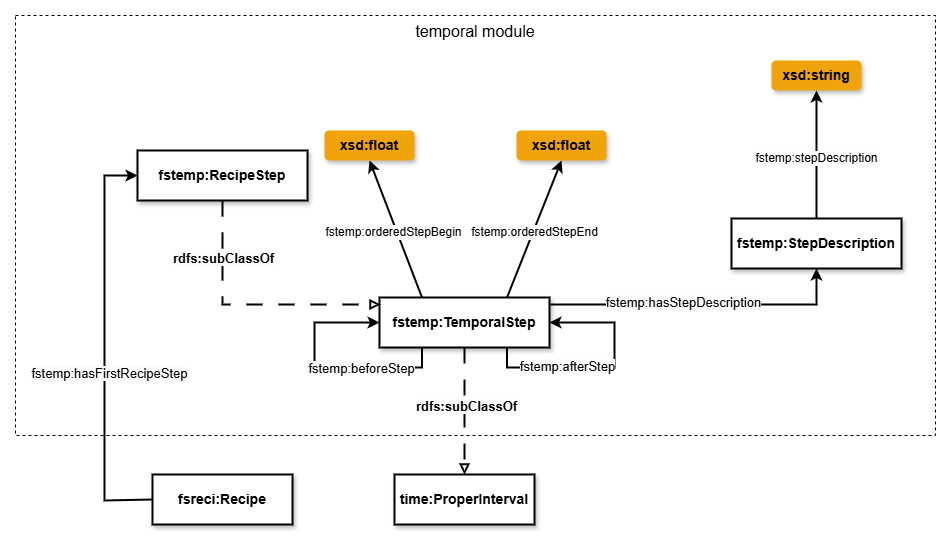

The diagram above was exported from draw.io. Its source (the exported page's mxGraphModel, read from the mxfile embedded in the PNG):
<mxGraphModel dx="965" dy="805" grid="1" gridSize="10" guides="1" tooltips="1" connect="1" arrows="1" fold="1" page="1" pageScale="1" pageWidth="1100" pageHeight="850" math="0" shadow="0">
  <root>
    <mxCell id="0" />
    <mxCell id="1" parent="0" />
    <mxCell id="2" value="temporal module" style="rounded=0;whiteSpace=wrap;html=1;verticalAlign=top;fontSize=16;fillColor=none;dashed=1;" vertex="1" parent="1">
      <mxGeometry x="70" y="135" width="920" height="420" as="geometry" />
    </mxCell>
    <mxCell id="3" style="edgeStyle=orthogonalEdgeStyle;shape=connector;rounded=0;orthogonalLoop=1;jettySize=auto;html=1;exitX=0.5;exitY=1;exitDx=0;exitDy=0;dashed=1;dashPattern=8 8;strokeColor=default;strokeWidth=2;align=center;verticalAlign=middle;fontFamily=Helvetica;fontSize=11;fontColor=default;labelBackgroundColor=default;endArrow=block;endFill=0;" edge="1" source="11" target="17" parent="1">
      <mxGeometry relative="1" as="geometry" />
    </mxCell>
    <mxCell id="4" value="&lt;span style=&quot;font-size: 13px; font-weight: 700; text-wrap-mode: wrap; background-color: rgb(251, 251, 251);&quot;&gt;rdfs:subClassOf&lt;/span&gt;" style="edgeLabel;html=1;align=center;verticalAlign=middle;resizable=0;points=[];fontFamily=Helvetica;fontSize=11;fontColor=default;labelBackgroundColor=default;rounded=0;" connectable="0" vertex="1" parent="3">
      <mxGeometry x="-0.0943" y="1" relative="1" as="geometry">
        <mxPoint as="offset" />
      </mxGeometry>
    </mxCell>
    <mxCell id="5" style="edgeStyle=orthogonalEdgeStyle;rounded=0;orthogonalLoop=1;jettySize=auto;html=1;exitX=0.5;exitY=1;exitDx=0;exitDy=0;entryX=1.006;entryY=0.14;entryDx=0;entryDy=0;strokeColor=default;strokeWidth=2;align=center;verticalAlign=middle;fontFamily=Helvetica;fontSize=11;fontColor=default;labelBackgroundColor=default;startArrow=classic;startFill=1;endArrow=none;entryPerimeter=0;" edge="1" source="20" target="11" parent="1">
      <mxGeometry relative="1" as="geometry">
        <Array as="points">
          <mxPoint x="871" y="424" />
        </Array>
      </mxGeometry>
    </mxCell>
    <mxCell id="6" value="&lt;span style=&quot;font-size: 13px; text-align: left; text-wrap-mode: wrap; background-color: rgb(251, 251, 251);&quot;&gt;fstemp:hasStepDescription&lt;/span&gt;" style="edgeLabel;html=1;align=center;verticalAlign=middle;resizable=0;points=[];fontFamily=Helvetica;fontSize=11;fontColor=default;labelBackgroundColor=default;" vertex="1" connectable="0" parent="5">
      <mxGeometry x="0.1242" y="3" relative="1" as="geometry">
        <mxPoint y="-6" as="offset" />
      </mxGeometry>
    </mxCell>
    <mxCell id="7" style="shape=connector;rounded=0;orthogonalLoop=1;jettySize=auto;html=1;exitX=0.25;exitY=0;exitDx=0;exitDy=0;entryX=0.5;entryY=1;entryDx=0;entryDy=0;strokeColor=default;strokeWidth=2;align=center;verticalAlign=middle;fontFamily=Helvetica;fontSize=11;fontColor=default;labelBackgroundColor=default;endArrow=classic;" edge="1" source="11" target="21" parent="1">
      <mxGeometry relative="1" as="geometry" />
    </mxCell>
    <mxCell id="8" value="&lt;span style=&quot;font-size: 12px; text-align: left; text-wrap-mode: wrap; background-color: rgb(251, 251, 251);&quot;&gt;fstemp:orderedStepBegin&lt;/span&gt;" style="edgeLabel;html=1;align=center;verticalAlign=middle;resizable=0;points=[];fontFamily=Helvetica;fontSize=11;fontColor=default;labelBackgroundColor=default;" vertex="1" connectable="0" parent="7">
      <mxGeometry x="0.055" y="2" relative="1" as="geometry">
        <mxPoint y="6" as="offset" />
      </mxGeometry>
    </mxCell>
    <mxCell id="9" style="shape=connector;rounded=0;orthogonalLoop=1;jettySize=auto;html=1;exitX=0.75;exitY=0;exitDx=0;exitDy=0;entryX=0.5;entryY=1;entryDx=0;entryDy=0;strokeColor=default;strokeWidth=2;align=center;verticalAlign=middle;fontFamily=Helvetica;fontSize=11;fontColor=default;labelBackgroundColor=default;endArrow=classic;" edge="1" source="11" target="26" parent="1">
      <mxGeometry relative="1" as="geometry" />
    </mxCell>
    <mxCell id="10" value="&lt;span style=&quot;font-size: 12px; text-align: left; text-wrap-mode: wrap; background-color: rgb(251, 251, 251);&quot;&gt;fstemp:orderedStepEnd&lt;/span&gt;" style="edgeLabel;html=1;align=center;verticalAlign=middle;resizable=0;points=[];fontFamily=Helvetica;fontSize=11;fontColor=default;labelBackgroundColor=default;" vertex="1" connectable="0" parent="9">
      <mxGeometry x="-0.0345" y="-1" relative="1" as="geometry">
        <mxPoint as="offset" />
      </mxGeometry>
    </mxCell>
    <mxCell id="11" value="&lt;span style=&quot;text-align: left;&quot;&gt;fstemp:TemporalStep&lt;/span&gt;" style="rounded=0;whiteSpace=wrap;html=1;strokeColor=default;strokeWidth=2;align=center;verticalAlign=middle;fontFamily=Helvetica;fontSize=14;fontColor=default;fillColor=default;shadow=1;fontStyle=1;" vertex="1" parent="1">
      <mxGeometry x="434" y="417" width="170" height="50" as="geometry" />
    </mxCell>
    <mxCell id="12" style="edgeStyle=orthogonalEdgeStyle;shape=connector;rounded=0;orthogonalLoop=1;jettySize=auto;html=1;exitX=0.5;exitY=1;exitDx=0;exitDy=0;entryX=0.006;entryY=0.14;entryDx=0;entryDy=0;dashed=1;dashPattern=8 8;strokeColor=default;strokeWidth=2;align=center;verticalAlign=middle;fontFamily=Helvetica;fontSize=11;fontColor=default;labelBackgroundColor=default;endArrow=block;endFill=0;entryPerimeter=0;" edge="1" source="16" target="11" parent="1">
      <mxGeometry relative="1" as="geometry" />
    </mxCell>
    <mxCell id="13" value="&lt;span style=&quot;font-size: 13px; font-weight: 700; text-wrap-mode: wrap; background-color: rgb(251, 251, 251);&quot;&gt;rdfs:subClassOf&lt;/span&gt;" style="edgeLabel;html=1;align=center;verticalAlign=middle;resizable=0;points=[];fontFamily=Helvetica;fontSize=11;fontColor=default;labelBackgroundColor=default;rounded=0;" connectable="0" vertex="1" parent="12">
      <mxGeometry x="-0.28" y="-1" relative="1" as="geometry">
        <mxPoint x="1" y="-37" as="offset" />
      </mxGeometry>
    </mxCell>
    <mxCell id="14" style="edgeStyle=orthogonalEdgeStyle;rounded=0;orthogonalLoop=1;jettySize=auto;html=1;exitX=0;exitY=0.5;exitDx=0;exitDy=0;strokeColor=default;strokeWidth=2;align=center;verticalAlign=middle;fontFamily=Helvetica;fontSize=11;fontColor=default;labelBackgroundColor=default;startArrow=classic;startFill=1;endArrow=none;entryX=0;entryY=0.5;entryDx=0;entryDy=0;" edge="1" source="16" target="28" parent="1">
      <mxGeometry relative="1" as="geometry">
        <mxPoint x="209" y="620" as="targetPoint" />
        <Array as="points">
          <mxPoint x="159" y="295" />
          <mxPoint x="159" y="620" />
        </Array>
      </mxGeometry>
    </mxCell>
    <mxCell id="15" value="&lt;span style=&quot;font-size: 13px; text-align: left; text-wrap-mode: wrap; background-color: rgb(251, 251, 251);&quot;&gt;fstemp:hasFirstRecipeStep&lt;/span&gt;" style="edgeLabel;html=1;align=center;verticalAlign=middle;resizable=0;points=[];rounded=0;" vertex="1" connectable="0" parent="14">
      <mxGeometry x="0.1299" y="-1" relative="1" as="geometry">
        <mxPoint x="5" y="1" as="offset" />
      </mxGeometry>
    </mxCell>
    <mxCell id="16" value="&lt;span style=&quot;text-align: left;&quot;&gt;fstemp:RecipeStep&lt;/span&gt;" style="rounded=0;whiteSpace=wrap;html=1;strokeColor=default;strokeWidth=2;align=center;verticalAlign=middle;fontFamily=Helvetica;fontSize=14;fontColor=default;fillColor=default;shadow=1;fontStyle=1;" vertex="1" parent="1">
      <mxGeometry x="192" y="270" width="170" height="50" as="geometry" />
    </mxCell>
    <mxCell id="17" value="time:ProperInterval" style="rounded=0;whiteSpace=wrap;html=1;strokeColor=default;strokeWidth=2;align=center;verticalAlign=middle;fontFamily=Helvetica;fontSize=14;fontColor=default;fillColor=default;shadow=1;fontStyle=1;" vertex="1" parent="1">
      <mxGeometry x="449" y="594" width="140" height="50" as="geometry" />
    </mxCell>
    <mxCell id="18" style="edgeStyle=orthogonalEdgeStyle;shape=connector;curved=0;rounded=0;orthogonalLoop=1;jettySize=auto;html=1;exitX=0.5;exitY=0;exitDx=0;exitDy=0;entryX=0.5;entryY=1;entryDx=0;entryDy=0;strokeColor=default;strokeWidth=2;align=center;verticalAlign=middle;fontFamily=Helvetica;fontSize=11;fontColor=default;labelBackgroundColor=default;endArrow=classic;" edge="1" source="20" target="27" parent="1">
      <mxGeometry relative="1" as="geometry" />
    </mxCell>
    <mxCell id="19" value="&lt;span style=&quot;font-size: 12px; text-align: left; text-wrap-mode: wrap; background-color: rgb(251, 251, 251);&quot;&gt;fstemp:stepDescription&lt;/span&gt;" style="edgeLabel;html=1;align=center;verticalAlign=middle;resizable=0;points=[];fontFamily=Helvetica;fontSize=11;fontColor=default;labelBackgroundColor=default;" vertex="1" connectable="0" parent="18">
      <mxGeometry x="-0.0469" y="1" relative="1" as="geometry">
        <mxPoint as="offset" />
      </mxGeometry>
    </mxCell>
    <mxCell id="20" value="fstemp:StepDescription" style="rounded=0;whiteSpace=wrap;html=1;strokeColor=default;strokeWidth=2;align=center;verticalAlign=middle;fontFamily=Helvetica;fontSize=14;fontColor=default;fillColor=default;shadow=1;fontStyle=1;" vertex="1" parent="1">
      <mxGeometry x="786" y="338" width="170" height="50" as="geometry" />
    </mxCell>
    <mxCell id="21" value="&lt;span style=&quot;font-size: 14px;&quot;&gt;xsd:float&lt;/span&gt;" style="rounded=1;whiteSpace=wrap;html=1;strokeWidth=1;fontStyle=1;shadow=1;fontSize=10;strokeColor=none;fillColor=#F0A30A;" vertex="1" parent="1">
      <mxGeometry x="379" y="250" width="90" height="30" as="geometry" />
    </mxCell>
    <mxCell id="22" style="edgeStyle=orthogonalEdgeStyle;orthogonalLoop=1;jettySize=auto;html=1;exitX=0.75;exitY=1;exitDx=0;exitDy=0;entryX=1;entryY=0.5;entryDx=0;entryDy=0;rounded=0;curved=0;strokeWidth=2;" edge="1" source="11" target="11" parent="1">
      <mxGeometry relative="1" as="geometry">
        <Array as="points">
          <mxPoint x="562" y="487" />
          <mxPoint x="669" y="487" />
          <mxPoint x="669" y="442" />
        </Array>
      </mxGeometry>
    </mxCell>
    <mxCell id="23" value="&lt;span style=&quot;font-size: 13px; text-align: left; text-wrap-mode: wrap; background-color: rgb(251, 251, 251);&quot;&gt;fstemp:afterStep&lt;/span&gt;" style="edgeLabel;html=1;align=center;verticalAlign=middle;resizable=0;points=[];" vertex="1" connectable="0" parent="22">
      <mxGeometry x="-0.3305" y="2" relative="1" as="geometry">
        <mxPoint as="offset" />
      </mxGeometry>
    </mxCell>
    <mxCell id="24" style="edgeStyle=orthogonalEdgeStyle;shape=connector;curved=0;rounded=0;orthogonalLoop=1;jettySize=auto;html=1;exitX=0.25;exitY=1;exitDx=0;exitDy=0;entryX=0;entryY=0.5;entryDx=0;entryDy=0;strokeColor=default;strokeWidth=2;align=center;verticalAlign=middle;fontFamily=Helvetica;fontSize=11;fontColor=default;labelBackgroundColor=default;endArrow=classic;" edge="1" source="11" target="11" parent="1">
      <mxGeometry relative="1" as="geometry">
        <Array as="points">
          <mxPoint x="477" y="487" />
          <mxPoint x="369" y="487" />
          <mxPoint x="369" y="442" />
        </Array>
      </mxGeometry>
    </mxCell>
    <mxCell id="25" value="&lt;span style=&quot;font-size: 13px; text-align: left; text-wrap-mode: wrap; background-color: rgb(251, 251, 251);&quot;&gt;fstemp:beforeStep&lt;/span&gt;" style="edgeLabel;html=1;align=center;verticalAlign=middle;resizable=0;points=[];fontFamily=Helvetica;fontSize=11;fontColor=default;labelBackgroundColor=default;" vertex="1" connectable="0" parent="24">
      <mxGeometry x="-0.3204" relative="1" as="geometry">
        <mxPoint as="offset" />
      </mxGeometry>
    </mxCell>
    <mxCell id="26" value="&lt;span style=&quot;font-size: 14px;&quot;&gt;xsd:float&lt;/span&gt;" style="rounded=1;whiteSpace=wrap;html=1;strokeWidth=1;fontStyle=1;shadow=1;fontSize=10;strokeColor=none;fillColor=#F0A30A;" vertex="1" parent="1">
      <mxGeometry x="571" y="250" width="90" height="30" as="geometry" />
    </mxCell>
    <mxCell id="27" value="&lt;span style=&quot;font-size: 14px;&quot;&gt;xsd:string&lt;/span&gt;" style="rounded=1;whiteSpace=wrap;html=1;strokeWidth=1;fontStyle=1;shadow=1;fontSize=10;strokeColor=none;fillColor=#F0A30A;" vertex="1" parent="1">
      <mxGeometry x="826" y="180" width="90" height="30" as="geometry" />
    </mxCell>
    <mxCell id="28" value="fsreci:Recipe" style="rounded=0;whiteSpace=wrap;html=1;strokeColor=default;strokeWidth=2;align=center;verticalAlign=middle;fontFamily=Helvetica;fontSize=14;fontColor=default;fillColor=default;shadow=1;fontStyle=1;" vertex="1" parent="1">
      <mxGeometry x="207" y="594" width="140" height="50" as="geometry" />
    </mxCell>
  </root>
</mxGraphModel>